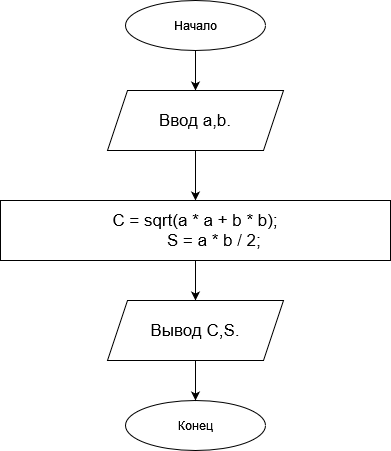

The diagram above was exported from draw.io. Its source (the exported page's mxGraphModel, read from the mxfile embedded in the PNG):
<mxGraphModel dx="1038" dy="564" grid="1" gridSize="10" guides="1" tooltips="1" connect="1" arrows="1" fold="1" page="1" pageScale="1" pageWidth="827" pageHeight="1169" math="0" shadow="0">
  <root>
    <mxCell id="WIyWlLk6GJQsqaUBKTNV-0" />
    <mxCell id="WIyWlLk6GJQsqaUBKTNV-1" parent="WIyWlLk6GJQsqaUBKTNV-0" />
    <mxCell id="s1lPFMWaFLGsfDMndCrf-5" style="edgeStyle=orthogonalEdgeStyle;rounded=0;orthogonalLoop=1;jettySize=auto;html=1;exitX=0.5;exitY=1;exitDx=0;exitDy=0;fontSize=17;" edge="1" parent="WIyWlLk6GJQsqaUBKTNV-1" source="s1lPFMWaFLGsfDMndCrf-0" target="s1lPFMWaFLGsfDMndCrf-2">
      <mxGeometry relative="1" as="geometry" />
    </mxCell>
    <mxCell id="s1lPFMWaFLGsfDMndCrf-0" value="Начало" style="ellipse;whiteSpace=wrap;html=1;" vertex="1" parent="WIyWlLk6GJQsqaUBKTNV-1">
      <mxGeometry x="344" y="60" width="140" height="50" as="geometry" />
    </mxCell>
    <mxCell id="s1lPFMWaFLGsfDMndCrf-1" value="Конец" style="ellipse;whiteSpace=wrap;html=1;" vertex="1" parent="WIyWlLk6GJQsqaUBKTNV-1">
      <mxGeometry x="344" y="460" width="140" height="50" as="geometry" />
    </mxCell>
    <mxCell id="s1lPFMWaFLGsfDMndCrf-6" style="edgeStyle=orthogonalEdgeStyle;rounded=0;orthogonalLoop=1;jettySize=auto;html=1;exitX=0.5;exitY=1;exitDx=0;exitDy=0;entryX=0.5;entryY=0;entryDx=0;entryDy=0;fontSize=17;" edge="1" parent="WIyWlLk6GJQsqaUBKTNV-1" source="s1lPFMWaFLGsfDMndCrf-2" target="s1lPFMWaFLGsfDMndCrf-3">
      <mxGeometry relative="1" as="geometry" />
    </mxCell>
    <mxCell id="s1lPFMWaFLGsfDMndCrf-2" value="&lt;div style=&quot;font-size: 17px;&quot;&gt;&lt;font style=&quot;font-size: 17px;&quot;&gt;Ввод a,b.&lt;/font&gt;&lt;/div&gt;" style="shape=parallelogram;perimeter=parallelogramPerimeter;whiteSpace=wrap;html=1;fixedSize=1;" vertex="1" parent="WIyWlLk6GJQsqaUBKTNV-1">
      <mxGeometry x="326" y="150" width="176" height="60" as="geometry" />
    </mxCell>
    <mxCell id="s1lPFMWaFLGsfDMndCrf-7" style="edgeStyle=orthogonalEdgeStyle;rounded=0;orthogonalLoop=1;jettySize=auto;html=1;exitX=0.5;exitY=1;exitDx=0;exitDy=0;fontSize=17;" edge="1" parent="WIyWlLk6GJQsqaUBKTNV-1" source="s1lPFMWaFLGsfDMndCrf-3" target="s1lPFMWaFLGsfDMndCrf-4">
      <mxGeometry relative="1" as="geometry" />
    </mxCell>
    <mxCell id="s1lPFMWaFLGsfDMndCrf-3" value="С = sqrt(a * a + b * b);&lt;br&gt;&amp;nbsp;&amp;nbsp;&amp;nbsp;&amp;nbsp;&amp;nbsp;&amp;nbsp;&amp;nbsp; S = a * b / 2;" style="rounded=0;whiteSpace=wrap;html=1;fontSize=17;" vertex="1" parent="WIyWlLk6GJQsqaUBKTNV-1">
      <mxGeometry x="219" y="260" width="390" height="60" as="geometry" />
    </mxCell>
    <mxCell id="s1lPFMWaFLGsfDMndCrf-8" style="edgeStyle=orthogonalEdgeStyle;rounded=0;orthogonalLoop=1;jettySize=auto;html=1;exitX=0.5;exitY=1;exitDx=0;exitDy=0;entryX=0.5;entryY=0;entryDx=0;entryDy=0;fontSize=17;" edge="1" parent="WIyWlLk6GJQsqaUBKTNV-1" source="s1lPFMWaFLGsfDMndCrf-4" target="s1lPFMWaFLGsfDMndCrf-1">
      <mxGeometry relative="1" as="geometry" />
    </mxCell>
    <mxCell id="s1lPFMWaFLGsfDMndCrf-4" value="&lt;div style=&quot;font-size: 17px;&quot;&gt;&lt;font style=&quot;font-size: 17px;&quot;&gt;Вывод C,S.&lt;/font&gt;&lt;/div&gt;" style="shape=parallelogram;perimeter=parallelogramPerimeter;whiteSpace=wrap;html=1;fixedSize=1;" vertex="1" parent="WIyWlLk6GJQsqaUBKTNV-1">
      <mxGeometry x="326" y="360" width="176" height="60" as="geometry" />
    </mxCell>
  </root>
</mxGraphModel>